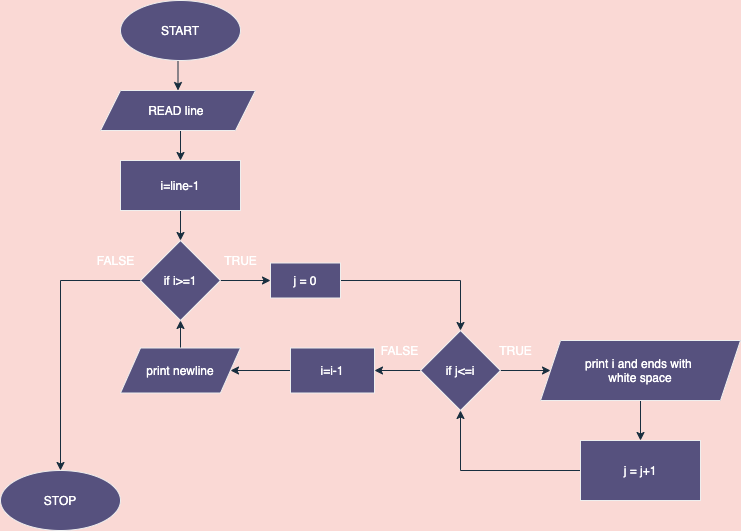

The diagram above was exported from draw.io. Its source (the exported page's mxGraphModel, read from the mxfile embedded in the PNG):
<mxGraphModel dx="946" dy="619" grid="1" gridSize="10" guides="1" tooltips="1" connect="1" arrows="1" fold="1" page="1" pageScale="1" pageWidth="827" pageHeight="1169" background="#FAD9D5" math="0" shadow="0">
  <root>
    <mxCell id="0" />
    <mxCell id="1" parent="0" />
    <mxCell id="VpgXca_rDGKD26pqsOeq-21" style="edgeStyle=orthogonalEdgeStyle;rounded=0;orthogonalLoop=1;jettySize=auto;html=1;exitX=0.5;exitY=1;exitDx=0;exitDy=0;entryX=0.5;entryY=0;entryDx=0;entryDy=0;strokeColor=#182E3E;labelBackgroundColor=#FAD9D5;" edge="1" parent="1" source="VpgXca_rDGKD26pqsOeq-1" target="VpgXca_rDGKD26pqsOeq-2">
      <mxGeometry relative="1" as="geometry" />
    </mxCell>
    <mxCell id="VpgXca_rDGKD26pqsOeq-1" value="START" style="ellipse;whiteSpace=wrap;html=1;fillColor=#56517E;strokeColor=#EEEEEE;fontColor=#FFFFFF;" vertex="1" parent="1">
      <mxGeometry x="180" y="40" width="120" height="60" as="geometry" />
    </mxCell>
    <mxCell id="VpgXca_rDGKD26pqsOeq-22" style="edgeStyle=orthogonalEdgeStyle;rounded=0;orthogonalLoop=1;jettySize=auto;html=1;exitX=0.5;exitY=1;exitDx=0;exitDy=0;entryX=0.5;entryY=0;entryDx=0;entryDy=0;strokeColor=#182E3E;labelBackgroundColor=#FAD9D5;" edge="1" parent="1" source="VpgXca_rDGKD26pqsOeq-2" target="VpgXca_rDGKD26pqsOeq-3">
      <mxGeometry relative="1" as="geometry" />
    </mxCell>
    <mxCell id="VpgXca_rDGKD26pqsOeq-2" value="READ line&amp;nbsp;" style="shape=parallelogram;perimeter=parallelogramPerimeter;whiteSpace=wrap;html=1;fixedSize=1;fillColor=#56517E;strokeColor=#EEEEEE;fontColor=#FFFFFF;" vertex="1" parent="1">
      <mxGeometry x="160" y="130" width="155" height="40" as="geometry" />
    </mxCell>
    <mxCell id="VpgXca_rDGKD26pqsOeq-23" style="edgeStyle=orthogonalEdgeStyle;rounded=0;orthogonalLoop=1;jettySize=auto;html=1;exitX=0.5;exitY=1;exitDx=0;exitDy=0;entryX=0.5;entryY=0;entryDx=0;entryDy=0;strokeColor=#182E3E;labelBackgroundColor=#FAD9D5;" edge="1" parent="1" source="VpgXca_rDGKD26pqsOeq-3" target="VpgXca_rDGKD26pqsOeq-4">
      <mxGeometry relative="1" as="geometry" />
    </mxCell>
    <mxCell id="VpgXca_rDGKD26pqsOeq-3" value="i=line-1" style="rounded=0;whiteSpace=wrap;html=1;fillColor=#56517E;strokeColor=#EEEEEE;fontColor=#FFFFFF;" vertex="1" parent="1">
      <mxGeometry x="180" y="200" width="120" height="50" as="geometry" />
    </mxCell>
    <mxCell id="VpgXca_rDGKD26pqsOeq-18" style="edgeStyle=orthogonalEdgeStyle;rounded=0;orthogonalLoop=1;jettySize=auto;html=1;exitX=1;exitY=0.5;exitDx=0;exitDy=0;entryX=0;entryY=0.5;entryDx=0;entryDy=0;strokeColor=#182E3E;labelBackgroundColor=#FAD9D5;" edge="1" parent="1" source="VpgXca_rDGKD26pqsOeq-4" target="VpgXca_rDGKD26pqsOeq-5">
      <mxGeometry relative="1" as="geometry" />
    </mxCell>
    <mxCell id="VpgXca_rDGKD26pqsOeq-19" style="edgeStyle=orthogonalEdgeStyle;rounded=0;orthogonalLoop=1;jettySize=auto;html=1;exitX=0;exitY=0.5;exitDx=0;exitDy=0;strokeColor=#182E3E;labelBackgroundColor=#FAD9D5;" edge="1" parent="1" source="VpgXca_rDGKD26pqsOeq-4">
      <mxGeometry relative="1" as="geometry">
        <mxPoint x="120" y="510" as="targetPoint" />
      </mxGeometry>
    </mxCell>
    <mxCell id="VpgXca_rDGKD26pqsOeq-4" value="if i&amp;gt;=1" style="rhombus;whiteSpace=wrap;html=1;fillColor=#56517E;strokeColor=#EEEEEE;fontColor=#FFFFFF;" vertex="1" parent="1">
      <mxGeometry x="200" y="280" width="80" height="80" as="geometry" />
    </mxCell>
    <mxCell id="VpgXca_rDGKD26pqsOeq-12" style="edgeStyle=orthogonalEdgeStyle;rounded=0;orthogonalLoop=1;jettySize=auto;html=1;exitX=1;exitY=0.5;exitDx=0;exitDy=0;entryX=0.5;entryY=0;entryDx=0;entryDy=0;strokeColor=#182E3E;labelBackgroundColor=#FAD9D5;" edge="1" parent="1" source="VpgXca_rDGKD26pqsOeq-5" target="VpgXca_rDGKD26pqsOeq-6">
      <mxGeometry relative="1" as="geometry" />
    </mxCell>
    <mxCell id="VpgXca_rDGKD26pqsOeq-5" value="j = 0" style="rounded=0;whiteSpace=wrap;html=1;fillColor=#56517E;strokeColor=#EEEEEE;fontColor=#FFFFFF;" vertex="1" parent="1">
      <mxGeometry x="330" y="302.5" width="70" height="35" as="geometry" />
    </mxCell>
    <mxCell id="VpgXca_rDGKD26pqsOeq-9" style="edgeStyle=orthogonalEdgeStyle;rounded=0;orthogonalLoop=1;jettySize=auto;html=1;exitX=1;exitY=0.5;exitDx=0;exitDy=0;entryX=0;entryY=0.5;entryDx=0;entryDy=0;strokeColor=#182E3E;labelBackgroundColor=#FAD9D5;" edge="1" parent="1" source="VpgXca_rDGKD26pqsOeq-6" target="VpgXca_rDGKD26pqsOeq-7">
      <mxGeometry relative="1" as="geometry" />
    </mxCell>
    <mxCell id="VpgXca_rDGKD26pqsOeq-15" style="edgeStyle=orthogonalEdgeStyle;rounded=0;orthogonalLoop=1;jettySize=auto;html=1;exitX=0;exitY=0.5;exitDx=0;exitDy=0;entryX=1;entryY=0.5;entryDx=0;entryDy=0;strokeColor=#182E3E;labelBackgroundColor=#FAD9D5;" edge="1" parent="1" source="VpgXca_rDGKD26pqsOeq-6" target="VpgXca_rDGKD26pqsOeq-13">
      <mxGeometry relative="1" as="geometry" />
    </mxCell>
    <mxCell id="VpgXca_rDGKD26pqsOeq-6" value="if j&amp;lt;=i" style="rhombus;whiteSpace=wrap;html=1;fillColor=#56517E;strokeColor=#EEEEEE;fontColor=#FFFFFF;" vertex="1" parent="1">
      <mxGeometry x="480" y="370" width="80" height="80" as="geometry" />
    </mxCell>
    <mxCell id="VpgXca_rDGKD26pqsOeq-10" style="edgeStyle=orthogonalEdgeStyle;rounded=0;orthogonalLoop=1;jettySize=auto;html=1;exitX=0.5;exitY=1;exitDx=0;exitDy=0;entryX=0.5;entryY=0;entryDx=0;entryDy=0;strokeColor=#182E3E;labelBackgroundColor=#FAD9D5;" edge="1" parent="1" source="VpgXca_rDGKD26pqsOeq-7" target="VpgXca_rDGKD26pqsOeq-8">
      <mxGeometry relative="1" as="geometry" />
    </mxCell>
    <mxCell id="VpgXca_rDGKD26pqsOeq-7" value="print i and ends with&amp;nbsp;&lt;br&gt;white space" style="shape=parallelogram;perimeter=parallelogramPerimeter;whiteSpace=wrap;html=1;fixedSize=1;fillColor=#56517E;strokeColor=#EEEEEE;fontColor=#FFFFFF;" vertex="1" parent="1">
      <mxGeometry x="600" y="380" width="200" height="60" as="geometry" />
    </mxCell>
    <mxCell id="VpgXca_rDGKD26pqsOeq-11" style="edgeStyle=orthogonalEdgeStyle;rounded=0;orthogonalLoop=1;jettySize=auto;html=1;exitX=0;exitY=0.5;exitDx=0;exitDy=0;entryX=0.5;entryY=1;entryDx=0;entryDy=0;strokeColor=#182E3E;labelBackgroundColor=#FAD9D5;" edge="1" parent="1" source="VpgXca_rDGKD26pqsOeq-8" target="VpgXca_rDGKD26pqsOeq-6">
      <mxGeometry relative="1" as="geometry" />
    </mxCell>
    <mxCell id="VpgXca_rDGKD26pqsOeq-8" value="j = j+1" style="rounded=0;whiteSpace=wrap;html=1;fillColor=#56517E;strokeColor=#EEEEEE;fontColor=#FFFFFF;" vertex="1" parent="1">
      <mxGeometry x="640" y="480" width="120" height="60" as="geometry" />
    </mxCell>
    <mxCell id="VpgXca_rDGKD26pqsOeq-16" style="edgeStyle=orthogonalEdgeStyle;rounded=0;orthogonalLoop=1;jettySize=auto;html=1;exitX=0;exitY=0.5;exitDx=0;exitDy=0;strokeColor=#182E3E;labelBackgroundColor=#FAD9D5;" edge="1" parent="1" source="VpgXca_rDGKD26pqsOeq-13" target="VpgXca_rDGKD26pqsOeq-14">
      <mxGeometry relative="1" as="geometry" />
    </mxCell>
    <mxCell id="VpgXca_rDGKD26pqsOeq-13" value="i=i-1" style="rounded=0;whiteSpace=wrap;html=1;fillColor=#56517E;strokeColor=#EEEEEE;fontColor=#FFFFFF;" vertex="1" parent="1">
      <mxGeometry x="350" y="387.5" width="84" height="45" as="geometry" />
    </mxCell>
    <mxCell id="VpgXca_rDGKD26pqsOeq-17" style="edgeStyle=orthogonalEdgeStyle;rounded=0;orthogonalLoop=1;jettySize=auto;html=1;exitX=0.5;exitY=0;exitDx=0;exitDy=0;entryX=0.5;entryY=1;entryDx=0;entryDy=0;strokeColor=#182E3E;labelBackgroundColor=#FAD9D5;" edge="1" parent="1" source="VpgXca_rDGKD26pqsOeq-14" target="VpgXca_rDGKD26pqsOeq-4">
      <mxGeometry relative="1" as="geometry" />
    </mxCell>
    <mxCell id="VpgXca_rDGKD26pqsOeq-14" value="print newline" style="shape=parallelogram;perimeter=parallelogramPerimeter;whiteSpace=wrap;html=1;fixedSize=1;fillColor=#56517E;strokeColor=#EEEEEE;fontColor=#FFFFFF;" vertex="1" parent="1">
      <mxGeometry x="180" y="387.5" width="120" height="45" as="geometry" />
    </mxCell>
    <mxCell id="VpgXca_rDGKD26pqsOeq-20" value="STOP" style="ellipse;whiteSpace=wrap;html=1;fillColor=#56517E;strokeColor=#EEEEEE;fontColor=#FFFFFF;" vertex="1" parent="1">
      <mxGeometry x="60" y="510" width="120" height="60" as="geometry" />
    </mxCell>
    <mxCell id="VpgXca_rDGKD26pqsOeq-24" value="TRUE" style="text;html=1;align=center;verticalAlign=middle;resizable=0;points=[];autosize=1;fontColor=#FFFFFF;" vertex="1" parent="1">
      <mxGeometry x="275" y="290" width="50" height="20" as="geometry" />
    </mxCell>
    <mxCell id="VpgXca_rDGKD26pqsOeq-25" value="TRUE" style="text;html=1;align=center;verticalAlign=middle;resizable=0;points=[];autosize=1;fontColor=#FFFFFF;" vertex="1" parent="1">
      <mxGeometry x="550" y="380" width="50" height="20" as="geometry" />
    </mxCell>
    <mxCell id="VpgXca_rDGKD26pqsOeq-26" value="FALSE" style="text;html=1;align=center;verticalAlign=middle;resizable=0;points=[];autosize=1;fontColor=#FFFFFF;" vertex="1" parent="1">
      <mxGeometry x="434" y="380" width="50" height="20" as="geometry" />
    </mxCell>
    <mxCell id="VpgXca_rDGKD26pqsOeq-27" value="FALSE" style="text;html=1;align=center;verticalAlign=middle;resizable=0;points=[];autosize=1;fontColor=#FFFFFF;" vertex="1" parent="1">
      <mxGeometry x="150" y="290" width="50" height="20" as="geometry" />
    </mxCell>
  </root>
</mxGraphModel>